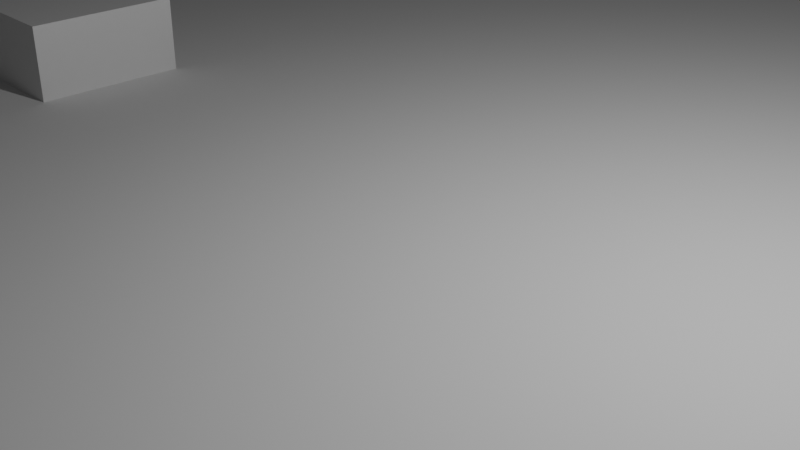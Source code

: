 # Source: 001_BoxMove.blend  (saved by Blender 4.0.36; exported with 4.5.12 LTS)
import bpy
from mathutils import Matrix  # noqa: F401  (used for matrix-valued properties, if any)

bpy.ops.wm.read_factory_settings(use_empty=True)
scene = bpy.context.scene
scene.name = 'Scene'

# ---- collections
col_collection = bpy.data.collections.new('Collection'); scene.collection.children.link(col_collection)

# ---- materials (node trees are filled in below, after node groups)
mat_material = bpy.data.materials.new('Material')
mat_material.alpha_threshold = 0.0
mat_material.use_transparent_shadow = False
mat_material.roughness = 0.5
mat_material.line_color = (0.0, 0.0, 0.0, 1.0)

# ---- material node trees
mat_material.use_nodes = True; mat_material.node_tree.nodes.clear()
_N = mat_material.node_tree.nodes; _L = mat_material.node_tree.links
n0 = _N.new('ShaderNodeOutputMaterial'); n0.name = 'Material Output'; n0.location = (300, 300)
n1 = _N.new('ShaderNodeBsdfPrincipled'); n1.name = 'Principled BSDF'; n1.location = (10, 300)
n1.inputs[3].default_value = 1.45
_L.new(n1.outputs[0], n0.inputs[0])
n0.is_active_output = True

# ---- world
world_world = bpy.data.worlds.new('World'); scene.world = world_world
world_world.use_nodes = True; world_world.node_tree.nodes.clear()
_N = world_world.node_tree.nodes; _L = world_world.node_tree.links
n0 = _N.new('ShaderNodeOutputWorld'); n0.name = 'World Output'; n0.location = (300, 300)
n1 = _N.new('ShaderNodeBackground'); n1.name = 'Background'; n1.location = (10, 300)
n1.inputs[0].default_value = (0.05088, 0.05088, 0.05088, 1.0)
_L.new(n1.outputs[0], n0.inputs[0])
n0.is_active_output = True
world_world.color = (0.05088, 0.05088, 0.05088)
world_world.use_sun_shadow = False
world_world.sun_shadow_jitter_overblur = 0.0

# ---- cameras
cam_camera = bpy.data.cameras.new('Camera')
cam_camera.clip_end = 100.0
cam_camera.ortho_scale = 7.314

# ---- lights
light_light = bpy.data.lights.new('Light', 'POINT')
light_light.transmission_factor = 0.0
light_light.use_soft_falloff = False
light_light.energy = 1000.0
light_light.shadow_soft_size = 0.1
light_light.shadow_maximum_resolution = 0.006
light_light.use_absolute_resolution = True

# ---- meshes
me_cube = bpy.data.meshes.new('Cube')
me_cube.from_pydata([(1.0, 1.0, 1.0), (1.0, 1.0, -1.0), (1.0, -1.0, 1.0), (1.0, -1.0, -1.0), (-1.0, 1.0, 1.0), (-1.0, 1.0, -1.0), (-1.0, -1.0, 1.0), (-1.0, -1.0, -1.0)], [], [(0, 4, 6, 2), (3, 2, 6, 7), (7, 6, 4, 5), (5, 1, 3, 7), (1, 0, 2, 3), (5, 4, 0, 1)])
_uv = me_cube.uv_layers.new(name='UVMap')
_uv.uv.foreach_set('vector', [0.625, 0.5, 0.875, 0.5, 0.875, 0.75, 0.625, 0.75, 0.375, 0.75, 0.625, 0.75, 0.625, 1.0, 0.375, 1.0, 0.375, 0.0, 0.625, 0.0, 0.625, 0.25, 0.375, 0.25, 0.125, 0.5, 0.375, 0.5, 0.375, 0.75, 0.125, 0.75, 0.375, 0.5, 0.625, 0.5, 0.625, 0.75, 0.375, 0.75, 0.375, 0.25, 0.625, 0.25, 0.625, 0.5, 0.375, 0.5])
me_cube.materials.append(mat_material)
me_cube.use_mirror_vertex_groups = False
me_cube.update()
me_plane = bpy.data.meshes.new('Plane')
me_plane.from_pydata([(-1.0, -1.0, 0.0), (1.0, -1.0, 0.0), (-1.0, 1.0, 0.0), (1.0, 1.0, 0.0)], [], [(0, 1, 3, 2)])
_uv = me_plane.uv_layers.new(name='UVMap')
_uv.uv.foreach_set('vector', [0.0, 0.0, 1.0, 0.0, 1.0, 1.0, 0.0, 1.0])
me_plane.update()

# ---- objects
ob_cube = bpy.data.objects.new('Cube', me_cube)
ob_light = bpy.data.objects.new('Light', light_light)
ob_camera = bpy.data.objects.new('Camera', cam_camera)
ob_plane = bpy.data.objects.new('Plane', me_plane)

# ---- transforms, parenting, visibility, modifiers, constraints
ob_cube.location = (-6.609, 0.0, 0.0)
ob_cube.lock_rotations_4d = False
ob_cube.empty_display_type = 'ARROWS'
ob_cube.lineart.crease_threshold = 0.0
ob_light.location = (4.076, 1.005, 5.904)
ob_light.rotation_euler = (0.6503, 0.05522, 1.866)
ob_light.lock_rotations_4d = False
ob_light.empty_display_type = 'ARROWS'
ob_light.color = (0.0, 0.0, 0.0, 0.0)
ob_light.lineart.crease_threshold = 0.0
ob_camera.location = (7.359, -6.926, 4.958)
ob_camera.rotation_euler = (1.109, 0.0, 0.8149)
ob_camera.lock_rotations_4d = False
ob_camera.empty_display_type = 'ARROWS'
ob_camera.color = (0.0, 0.0, 0.0, 0.0)
ob_camera.display_type = 'WIRE'
ob_camera.lineart.crease_threshold = 0.0
ob_plane.location = (0.0, 0.0, 0.0)
ob_plane.scale = (12.79, 12.79, 12.79)

# ---- collection membership
col_collection.objects.link(ob_cube)
col_collection.objects.link(ob_light)
col_collection.objects.link(ob_camera)
col_collection.objects.link(ob_plane)

# ---- scene / render settings (as saved in the file)
scene.camera = ob_camera
scene.frame_start = 1; scene.frame_end = 250; scene.frame_set(1)
scene.render.engine = 'BLENDER_EEVEE_NEXT'
scene.cycles.sampling_pattern = 'TABULATED_SOBOL'
bpy.context.view_layer.update()
